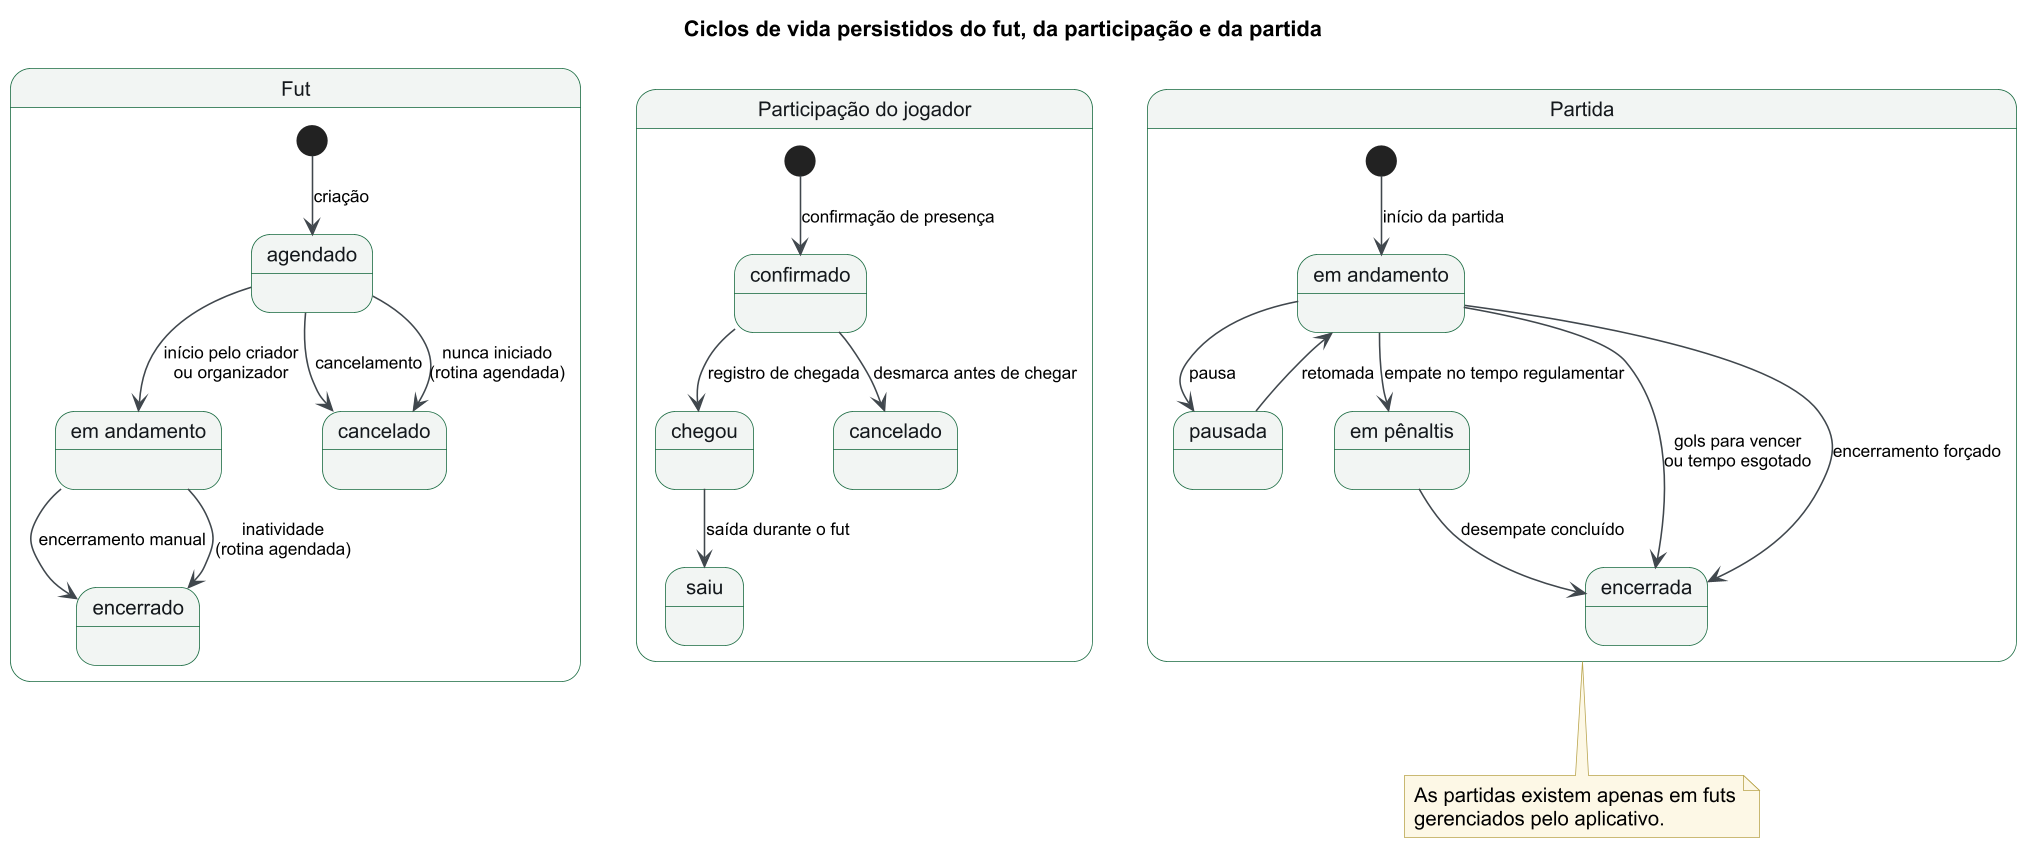

The diagram above was rendered by PlantUML. Its source (embedded in the PNG):
@startuml
' Maquinas de estado do BoraFut: fut, participacao e partida.
' Fonte: desenvolvimento.tex secao "Ciclo de vida e maquinas de estado" e as
' tabelas de dominio do dicionario de dados (status_fut, status_participacao,
' status_partida).
' Render: java -jar plantuml.jar -tpng -charset UTF-8 -o render estados-ciclo-vida.puml

skinparam dpi 150
skinparam defaultFontName Arial
skinparam defaultFontSize 13
skinparam shadowing false
skinparam ArrowColor #40474d
skinparam state {
  BackgroundColor #f2f5f3
  BorderColor #17693f
  FontColor #14181c
  ArrowFontSize 11
}
skinparam NoteBackgroundColor #fdf8e6
skinparam NoteBorderColor #b9a44c

title Ciclos de vida persistidos do fut, da participação e da partida

' ============ FUT ============
state "Fut" as FUT {
  state "agendado" as f1
  state "em andamento" as f2
  state "encerrado" as f3
  state "cancelado" as f4

  [*] --> f1 : criação
  f1 --> f2 : início pelo criador\nou organizador
  f1 --> f4 : cancelamento
  f1 --> f4 : nunca iniciado\n(rotina agendada)
  f2 --> f3 : encerramento manual
  f2 --> f3 : inatividade\n(rotina agendada)
}

' ============ PARTICIPACAO ============
state "Participação do jogador" as PART {
  state "confirmado" as p1
  state "chegou" as p2
  state "saiu" as p3
  state "cancelado" as p4

  [*] --> p1 : confirmação de presença
  p1 --> p2 : registro de chegada
  p1 --> p4 : desmarca antes de chegar
  p2 --> p3 : saída durante o fut
}

' ============ PARTIDA ============
state "Partida" as PDA {
  state "em andamento" as m1
  state "pausada" as m2
  state "em pênaltis" as m3
  state "encerrada" as m4

  [*] --> m1 : início da partida
  m1 --> m2 : pausa
  m2 --> m1 : retomada
  m1 --> m3 : empate no tempo regulamentar
  m3 --> m4 : desempate concluído
  m1 --> m4 : gols para vencer\nou tempo esgotado
  m1 --> m4 : encerramento forçado
}

note bottom of PDA
  As partidas existem apenas em futs
  gerenciados pelo aplicativo.
end note

@enduml